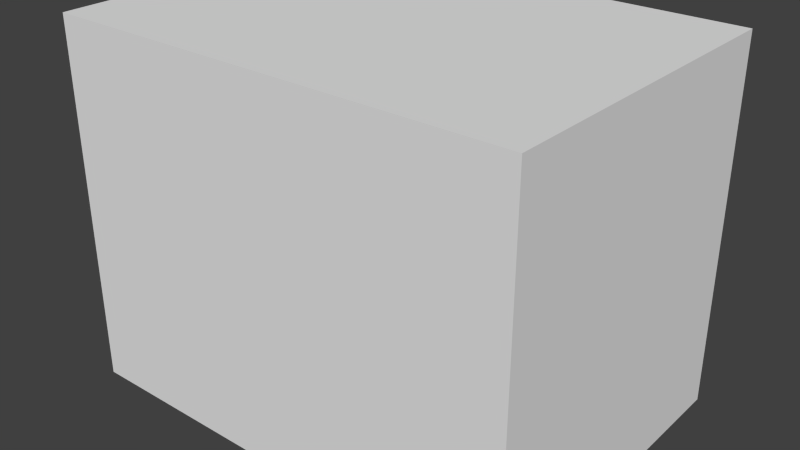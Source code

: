 # Source: untitled.blend  (saved by Blender 2.72.0; exported with 4.5.12 LTS)
import bpy
from mathutils import Matrix  # noqa: F401  (used for matrix-valued properties, if any)

bpy.ops.wm.read_factory_settings(use_empty=True)
scene = bpy.context.scene
scene.name = 'Scene'

# ---- collections
col_collection_1 = bpy.data.collections.new('Collection 1'); scene.collection.children.link(col_collection_1)

# ---- materials (node trees are filled in below, after node groups)
mat_material = bpy.data.materials.new('Material')
mat_material.alpha_threshold = 0.0
mat_material.use_transparent_shadow = False
mat_material.diffuse_color = (0.1523, 0.1523, 0.1523, 1.0)
mat_material.roughness = 0.5
mat_material.line_color = (0.0, 0.0, 0.0, 1.0)
mat_material_001 = bpy.data.materials.new('Material.001')
mat_material_001.alpha_threshold = 0.0
mat_material_001.use_transparent_shadow = False
mat_material_001.diffuse_color = (0.01458, 0.4145, 0.5815, 1.0)
mat_material_001.roughness = 0.5
mat_material_001.line_color = (0.0, 0.0, 0.0, 1.0)

# ---- material node trees

# ---- world
world_world = bpy.data.worlds.new('World'); scene.world = world_world
world_world.color = (0.05088, 0.05088, 0.05088)
world_world.use_sun_shadow = False
world_world.sun_shadow_jitter_overblur = 0.0
world_world.cycles.sampling_method = 'MANUAL'
world_world.cycles.sample_map_resolution = 256

# ---- meshes
me_cube_001 = bpy.data.meshes.new('Cube.001')
me_cube_001.from_pydata([(-1.0, -0.2195, -0.06666), (-1.0, 1.191, -0.06666), (1.0, 1.191, -0.06666), (1.0, -0.2195, -0.06666), (-1.0, -0.2195, 1.5), (-1.0, 1.191, 1.5), (1.0, 1.191, 1.5), (1.0, -0.2195, 1.5)], [], [(4, 5, 1, 0), (5, 6, 2, 1), (6, 7, 3, 2), (7, 4, 0, 3), (0, 1, 2, 3), (7, 6, 5, 4)])
me_cube_001.use_remesh_preserve_volume = False
me_cube_001.use_remesh_preserve_attributes = False
me_cube_001.use_mirror_vertex_groups = False
me_cube_001.update()
me_cube = bpy.data.meshes.new('Cube')
me_cube.from_pydata([(0.2522, 0.5126, 0.5073), (0.2836, 0.3158, 0.525), (-2.284, -0.09416, 0.525), (-2.315, 0.1026, 0.5073), (0.2243, 0.6871, 2.5), (0.2557, 0.4904, 2.517), (-2.312, 0.0804, 2.517), (-2.343, 0.2771, 2.5), (0.1527, 0.5056, 0.6063), (-2.219, 0.1269, 0.6063), (0.1276, 0.6628, 2.401), (-2.244, 0.2841, 2.401), (0.1004, 0.6607, 0.6193), (-2.217, 0.2906, 0.6193), (0.07606, 0.8131, 2.359), (-2.242, 0.443, 2.359), (0.192, 0.3154, 0.6826), (-2.197, -0.06608, 0.6826), (0.1676, 0.4682, 2.427), (-2.221, 0.08678, 2.427), (0.1714, 0.3382, 0.6965), (-2.184, -0.03795, 0.6965), (0.1474, 0.4883, 2.409), (-2.208, 0.1121, 2.409), (-1.483, 0.391, 0.9777), (-0.6283, 0.5276, 0.9777), (-1.487, 0.4128, 1.226), (-0.6317, 0.5493, 1.226), (-1.513, 0.5795, 1.137), (-0.6583, 0.716, 1.137), (-1.522, 0.6358, 0.9557), (-0.6673, 0.7724, 0.9557), (-1.508, 0.5488, 0.7868), (-0.6534, 0.6853, 0.7868), (-1.48, 0.3693, 0.7298), (-0.6248, 0.5059, 0.7298), (-1.444, 0.5185, 0.8748), (-1.461, 0.6244, 0.9293), (-0.7223, 0.7424, 0.9293), (-0.7054, 0.6364, 0.8748), (-1.66, 0.1945, -0.004475), (-1.833, 1.278, -0.004475), (-0.5725, 1.479, -0.004475), (-0.3996, 0.3957, -0.004475), (-1.66, 0.1945, 0.05478), (-1.833, 1.278, 0.05478), (-0.5725, 1.479, 0.05478), (-0.3996, 0.3957, 0.05478), (-1.51, 0.9324, 0.04929), (-1.531, 1.064, 0.0524), (-0.7926, 1.182, 0.0524), (-0.7715, 1.05, 0.04929), (0.8996, -0.1973, -0.004168), (0.9657, 2.731, -0.004168), (2.245, 2.702, -0.004168), (2.179, -0.2261, -0.004168), (0.8996, -0.1973, 3.29), (0.9657, 2.731, 3.29), (2.245, 2.702, 3.29), (2.179, -0.2261, 3.29), (0.9735, -0.249, 2.54), (0.9642, -0.1502, 2.534), (2.117, -0.1762, 2.534), (2.103, -0.2745, 2.54), (0.9735, -0.249, 3.201), (0.9642, -0.1502, 3.208), (2.117, -0.1762, 3.208), (2.103, -0.2745, 3.201), (0.9735, -0.249, 2.358), (0.9642, -0.1502, 2.357), (2.117, -0.1762, 2.357), (2.103, -0.2745, 2.358), (0.9735, -0.249, 2.502), (0.9642, -0.1502, 2.504), (2.117, -0.1762, 2.504), (2.103, -0.2745, 2.502), (0.9735, -0.249, 2.185), (0.9642, -0.1502, 2.183), (2.117, -0.1762, 2.183), (2.103, -0.2745, 2.185), (0.9735, -0.249, 2.329), (0.9642, -0.1502, 2.33), (2.117, -0.1762, 2.33), (2.103, -0.2745, 2.329), (0.9735, -0.249, 2.008), (0.9642, -0.1502, 2.007), (2.117, -0.1762, 2.007), (2.103, -0.2745, 2.008), (0.9735, -0.249, 2.153), (0.9642, -0.1502, 2.154), (2.117, -0.1762, 2.154), (2.103, -0.2745, 2.153), (0.9735, -0.249, 0.0957), (0.9642, -0.1502, 0.08007), (2.117, -0.1762, 0.08007), (2.103, -0.2745, 0.0957), (0.9735, -0.249, 1.627), (0.9642, -0.1502, 1.643), (2.117, -0.1762, 1.643), (2.103, -0.2745, 1.627)], [], [(0, 1, 2, 3), (4, 7, 6, 5), (0, 4, 5, 1), (5, 6, 19, 18), (2, 6, 7, 3), (7, 4, 10, 11), (11, 10, 14, 15), (3, 7, 11, 9), (4, 0, 8, 10), (0, 3, 9, 8), (14, 12, 13, 15), (9, 11, 15, 13), (10, 8, 12, 14), (8, 9, 13, 12), (18, 19, 23, 22), (6, 2, 17, 19), (1, 5, 18, 16), (2, 1, 16, 17), (20, 22, 23, 21), (19, 17, 21, 23), (16, 18, 22, 20), (17, 16, 20, 21), (24, 26, 28), (25, 29, 27), (26, 27, 29, 28), (24, 28, 30), (25, 31, 29), (28, 29, 31, 30), (24, 30, 32), (25, 33, 31), (30, 31, 33, 32), (24, 32, 34), (25, 35, 33), (32, 33, 35, 34), (39, 38, 37, 36), (44, 45, 41, 40), (45, 46, 42, 41), (46, 47, 43, 42), (47, 44, 40, 43), (40, 41, 42, 43), (47, 46, 45, 44), (36, 37, 49, 48), (37, 38, 50, 49), (38, 39, 51, 50), (39, 36, 48, 51), (56, 57, 53, 52), (57, 58, 54, 53), (58, 59, 55, 54), (59, 56, 52, 55), (52, 53, 54, 55), (59, 58, 57, 56), (64, 65, 61, 60), (72, 73, 69, 68), (66, 67, 63, 62), (67, 64, 60, 63), (60, 61, 62, 63), (67, 66, 65, 64), (74, 75, 71, 70), (75, 72, 68, 71), (68, 69, 70, 71), (75, 74, 73, 72), (80, 81, 77, 76), (82, 83, 79, 78), (83, 80, 76, 79), (76, 77, 78, 79), (83, 82, 81, 80), (88, 89, 85, 84), (90, 91, 87, 86), (91, 88, 84, 87), (84, 85, 86, 87), (91, 90, 89, 88), (96, 97, 93, 92), (98, 99, 95, 94), (99, 96, 92, 95), (92, 93, 94, 95), (99, 98, 97, 96)])
me_cube.polygons.foreach_set('material_index', [0, 0, 0, 0, 0, 0, 0, 0, 0, 0, 0, 0, 0, 0, 0, 0, 0, 0, 1, 0, 0, 0, 0, 0, 0, 0, 0, 0, 0, 0, 0, 0, 0, 0, 0, 0, 0, 0, 0, 0, 0, 0, 0, 0, 0, 0, 0, 0, 0, 0, 0, 0, 0, 0, 0, 0, 0, 0, 0, 0, 0, 0, 0, 0, 0, 0, 0, 0, 0, 0, 0, 0, 0, 0, 0, 0])
me_cube.materials.append(mat_material)
me_cube.materials.append(mat_material_001)
me_cube.use_remesh_preserve_volume = False
me_cube.use_remesh_preserve_attributes = False
me_cube.use_mirror_vertex_groups = False
me_cube.update()

# ---- objects
ob_pc_collision = bpy.data.objects.new('PC_collision', me_cube_001)
ob_pc_mesh = bpy.data.objects.new('PC_mesh', me_cube)

# ---- transforms, parenting, visibility, modifiers, constraints
ob_pc_collision.location = (0.0, 0.0, 0.0)
ob_pc_collision.scale = (2.407, 2.407, 2.407)
ob_pc_collision.hide_viewport = True
ob_pc_collision.lineart.crease_threshold = 0.0
ob_pc_mesh.location = (0.0, 0.0, 0.0)
ob_pc_mesh.lock_rotations_4d = False
ob_pc_mesh.empty_display_type = 'ARROWS'
ob_pc_mesh.lineart.crease_threshold = 0.0

# ---- collection membership
col_collection_1.objects.link(ob_pc_collision)
col_collection_1.objects.link(ob_pc_mesh)

# ---- scene / render settings (as saved in the file)
scene.frame_start = 1; scene.frame_end = 250; scene.frame_set(1)
scene.render.engine = 'BLENDER_EEVEE_NEXT'
scene.render.resolution_percentage = 50
scene.render.dither_intensity = 0.0
scene.cycles.use_denoising = False
scene.cycles.samples = 10
scene.cycles.sampling_pattern = 'TABULATED_SOBOL'
scene.cycles.light_sampling_threshold = 0.0
scene.cycles.use_adaptive_sampling = False
scene.cycles.use_light_tree = False
scene.cycles.blur_glossy = 0.0
scene.cycles.pixel_filter_type = 'GAUSSIAN'
scene.cycles.sample_clamp_indirect = 0.0
scene.view_settings.view_transform = 'Standard'
bpy.context.view_layer.update()

# ---- added for rendering (the .blend has no active camera and no usable light): camera, sun
cam_auto = bpy.data.cameras.new('AutoCamera')
cam_auto.lens = 50.0
cam_auto.sensor_width = 36.0
cam_auto.clip_end = 1000.0
ob_auto_camera = bpy.data.objects.new('AutoCamera', cam_auto)
scene.collection.objects.link(ob_auto_camera)
ob_auto_camera.location = (5.90085, -5.91136, 6.37142)
ob_auto_camera.rotation_euler = (1.09748, -7.21219e-08, 0.694738)
scene.camera = ob_auto_camera
light_auto_sun = bpy.data.lights.new('AutoSun', 'SUN')
light_auto_sun.energy = 3.0
light_auto_sun.angle = 0.0523599
ob_auto_sun = bpy.data.objects.new('AutoSun', light_auto_sun)
scene.collection.objects.link(ob_auto_sun)
ob_auto_sun.rotation_euler = (0.872665, 0.174533, 0.523599)
bpy.context.view_layer.update()
